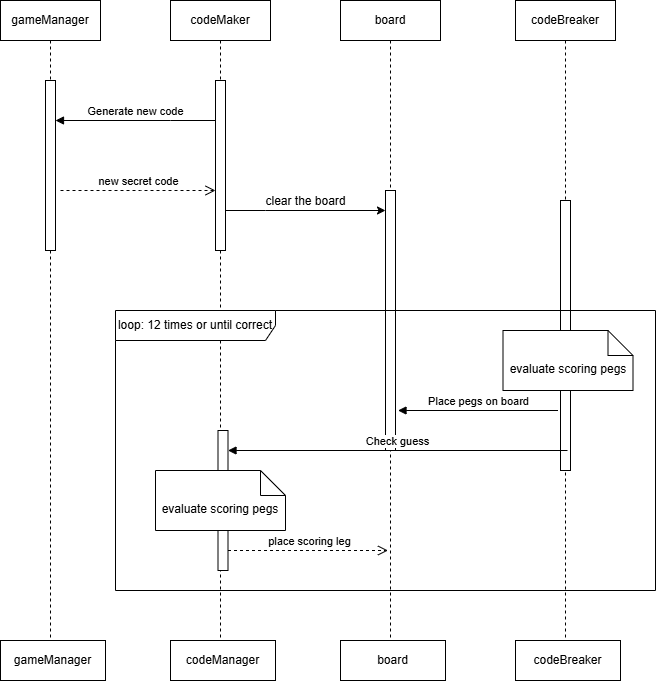

The diagram above was exported from draw.io. Its source (the exported page's mxGraphModel, read from the mxfile embedded in the PNG):
<mxGraphModel dx="1046" dy="564" grid="1" gridSize="10" guides="1" tooltips="1" connect="1" arrows="1" fold="1" page="1" pageScale="1" pageWidth="850" pageHeight="1100" math="0" shadow="0">
  <root>
    <mxCell id="0" />
    <mxCell id="1" parent="0" />
    <mxCell id="aM9ryv3xv72pqoxQDRHE-5" value="gameManager" style="shape=umlLifeline;perimeter=lifelinePerimeter;whiteSpace=wrap;html=1;container=0;dropTarget=0;collapsible=0;recursiveResize=0;outlineConnect=0;portConstraint=eastwest;newEdgeStyle={&quot;edgeStyle&quot;:&quot;elbowEdgeStyle&quot;,&quot;elbow&quot;:&quot;vertical&quot;,&quot;curved&quot;:0,&quot;rounded&quot;:0};" parent="1" vertex="1">
      <mxGeometry x="135" y="60" width="100" height="640" as="geometry" />
    </mxCell>
    <mxCell id="aM9ryv3xv72pqoxQDRHE-6" value="" style="html=1;points=[];perimeter=orthogonalPerimeter;outlineConnect=0;targetShapes=umlLifeline;portConstraint=eastwest;newEdgeStyle={&quot;edgeStyle&quot;:&quot;elbowEdgeStyle&quot;,&quot;elbow&quot;:&quot;vertical&quot;,&quot;curved&quot;:0,&quot;rounded&quot;:0};" parent="aM9ryv3xv72pqoxQDRHE-5" vertex="1">
      <mxGeometry x="45" y="80" width="10" height="170" as="geometry" />
    </mxCell>
    <mxCell id="aM9ryv3xv72pqoxQDRHE-9" value="Generate new code" style="html=1;verticalAlign=bottom;endArrow=block;edgeStyle=elbowEdgeStyle;elbow=vertical;curved=0;rounded=0;" parent="1" source="RY551NIKbVe2A6mcL8NQ-2" target="aM9ryv3xv72pqoxQDRHE-6" edge="1">
      <mxGeometry relative="1" as="geometry">
        <mxPoint x="380" y="180" as="sourcePoint" />
        <Array as="points">
          <mxPoint x="305" y="180" />
        </Array>
        <mxPoint x="195" y="180" as="targetPoint" />
      </mxGeometry>
    </mxCell>
    <mxCell id="aM9ryv3xv72pqoxQDRHE-10" value="new secret code" style="html=1;verticalAlign=bottom;endArrow=open;dashed=1;endSize=8;edgeStyle=elbowEdgeStyle;elbow=vertical;curved=0;rounded=0;" parent="1" target="RY551NIKbVe2A6mcL8NQ-2" edge="1">
      <mxGeometry x="0.0065" relative="1" as="geometry">
        <mxPoint x="345" y="250" as="targetPoint" />
        <Array as="points">
          <mxPoint x="275" y="250" />
        </Array>
        <mxPoint x="195" y="250" as="sourcePoint" />
        <mxPoint as="offset" />
      </mxGeometry>
    </mxCell>
    <mxCell id="RY551NIKbVe2A6mcL8NQ-1" value="codeMaker" style="shape=umlLifeline;perimeter=lifelinePerimeter;whiteSpace=wrap;html=1;container=0;dropTarget=0;collapsible=0;recursiveResize=0;outlineConnect=0;portConstraint=eastwest;newEdgeStyle={&quot;edgeStyle&quot;:&quot;elbowEdgeStyle&quot;,&quot;elbow&quot;:&quot;vertical&quot;,&quot;curved&quot;:0,&quot;rounded&quot;:0};" parent="1" vertex="1">
      <mxGeometry x="305" y="60" width="100" height="640" as="geometry" />
    </mxCell>
    <mxCell id="RY551NIKbVe2A6mcL8NQ-2" value="" style="html=1;points=[];perimeter=orthogonalPerimeter;outlineConnect=0;targetShapes=umlLifeline;portConstraint=eastwest;newEdgeStyle={&quot;edgeStyle&quot;:&quot;elbowEdgeStyle&quot;,&quot;elbow&quot;:&quot;vertical&quot;,&quot;curved&quot;:0,&quot;rounded&quot;:0};" parent="RY551NIKbVe2A6mcL8NQ-1" vertex="1">
      <mxGeometry x="45" y="80" width="10" height="170" as="geometry" />
    </mxCell>
    <mxCell id="RY551NIKbVe2A6mcL8NQ-3" value="board" style="shape=umlLifeline;perimeter=lifelinePerimeter;whiteSpace=wrap;html=1;container=0;dropTarget=0;collapsible=0;recursiveResize=0;outlineConnect=0;portConstraint=eastwest;newEdgeStyle={&quot;edgeStyle&quot;:&quot;elbowEdgeStyle&quot;,&quot;elbow&quot;:&quot;vertical&quot;,&quot;curved&quot;:0,&quot;rounded&quot;:0};size=40;" parent="1" vertex="1">
      <mxGeometry x="475" y="60" width="100" height="640" as="geometry" />
    </mxCell>
    <mxCell id="RY551NIKbVe2A6mcL8NQ-4" value="&lt;span style=&quot;color: rgba(0, 0, 0, 0); font-family: monospace; font-size: 0px; text-align: start;&quot;&gt;%3CmxGraphModel%3E%3Croot%3E%3CmxCell%20id%3D%220%22%2F%3E%3CmxCell%20id%3D%221%22%20parent%3D%220%22%2F%3E%3CmxCell%20id%3D%222%22%20value%3D%22Generate%20new%20code%22%20style%3D%22html%3D1%3BverticalAlign%3Dbottom%3BendArrow%3Dblock%3BedgeStyle%3DelbowEdgeStyle%3Belbow%3Dvertical%3Bcurved%3D0%3Brounded%3D0%3B%22%20edge%3D%221%22%20parent%3D%221%22%3E%3CmxGeometry%20relative%3D%221%22%20as%3D%22geometry%22%3E%3CmxPoint%20x%3D%22350%22%20y%3D%22180%22%20as%3D%22sourcePoint%22%2F%3E%3CArray%20as%3D%22points%22%3E%3CmxPoint%20x%3D%22305%22%20y%3D%22180%22%2F%3E%3C%2FArray%3E%3CmxPoint%20x%3D%22190%22%20y%3D%22180%22%20as%3D%22targetPoint%22%2F%3E%3C%2FmxGeometry%3E%3C%2FmxCell%3E%3C%2Froot%3E%3C%2FmxGraphModel%3E&lt;/span&gt;" style="html=1;points=[];perimeter=orthogonalPerimeter;outlineConnect=0;targetShapes=umlLifeline;portConstraint=eastwest;newEdgeStyle={&quot;edgeStyle&quot;:&quot;elbowEdgeStyle&quot;,&quot;elbow&quot;:&quot;vertical&quot;,&quot;curved&quot;:0,&quot;rounded&quot;:0};" parent="RY551NIKbVe2A6mcL8NQ-3" vertex="1">
      <mxGeometry x="45" y="190" width="10" height="260" as="geometry" />
    </mxCell>
    <mxCell id="RY551NIKbVe2A6mcL8NQ-5" value="codeBreaker" style="shape=umlLifeline;perimeter=lifelinePerimeter;whiteSpace=wrap;html=1;container=0;dropTarget=0;collapsible=0;recursiveResize=0;outlineConnect=0;portConstraint=eastwest;newEdgeStyle={&quot;edgeStyle&quot;:&quot;elbowEdgeStyle&quot;,&quot;elbow&quot;:&quot;vertical&quot;,&quot;curved&quot;:0,&quot;rounded&quot;:0};" parent="1" vertex="1">
      <mxGeometry x="650" y="60" width="100" height="640" as="geometry" />
    </mxCell>
    <mxCell id="RY551NIKbVe2A6mcL8NQ-6" value="" style="html=1;points=[];perimeter=orthogonalPerimeter;outlineConnect=0;targetShapes=umlLifeline;portConstraint=eastwest;newEdgeStyle={&quot;edgeStyle&quot;:&quot;elbowEdgeStyle&quot;,&quot;elbow&quot;:&quot;vertical&quot;,&quot;curved&quot;:0,&quot;rounded&quot;:0};" parent="RY551NIKbVe2A6mcL8NQ-5" vertex="1">
      <mxGeometry x="45" y="200" width="10" height="270" as="geometry" />
    </mxCell>
    <mxCell id="RY551NIKbVe2A6mcL8NQ-7" value="" style="endArrow=classic;html=1;rounded=0;" parent="1" source="RY551NIKbVe2A6mcL8NQ-2" target="RY551NIKbVe2A6mcL8NQ-4" edge="1">
      <mxGeometry width="50" height="50" relative="1" as="geometry">
        <mxPoint x="400" y="300" as="sourcePoint" />
        <mxPoint x="450" y="250" as="targetPoint" />
        <Array as="points">
          <mxPoint x="400" y="270" />
        </Array>
      </mxGeometry>
    </mxCell>
    <mxCell id="RY551NIKbVe2A6mcL8NQ-8" value="clear the board" style="text;html=1;align=center;verticalAlign=middle;resizable=0;points=[];autosize=1;strokeColor=none;fillColor=none;" parent="1" vertex="1">
      <mxGeometry x="390" y="246" width="100" height="30" as="geometry" />
    </mxCell>
    <mxCell id="RY551NIKbVe2A6mcL8NQ-9" value="evaluate scoring pegs" style="shape=note2;boundedLbl=1;whiteSpace=wrap;html=1;size=25;verticalAlign=top;align=center;" parent="1" vertex="1">
      <mxGeometry x="637.5" y="390" width="130" height="60" as="geometry" />
    </mxCell>
    <mxCell id="RY551NIKbVe2A6mcL8NQ-10" value="Place pegs on board" style="html=1;verticalAlign=bottom;endArrow=block;edgeStyle=elbowEdgeStyle;elbow=vertical;curved=0;rounded=0;" parent="1" edge="1">
      <mxGeometry relative="1" as="geometry">
        <mxPoint x="692.5" y="470" as="sourcePoint" />
        <Array as="points">
          <mxPoint x="647.5" y="470" />
        </Array>
        <mxPoint x="532.5" y="470" as="targetPoint" />
      </mxGeometry>
    </mxCell>
    <mxCell id="RY551NIKbVe2A6mcL8NQ-12" value="" style="html=1;points=[];perimeter=orthogonalPerimeter;outlineConnect=0;targetShapes=umlLifeline;portConstraint=eastwest;newEdgeStyle={&quot;edgeStyle&quot;:&quot;elbowEdgeStyle&quot;,&quot;elbow&quot;:&quot;vertical&quot;,&quot;curved&quot;:0,&quot;rounded&quot;:0};" parent="1" vertex="1">
      <mxGeometry x="352.5" y="490" width="10" height="140" as="geometry" />
    </mxCell>
    <mxCell id="RY551NIKbVe2A6mcL8NQ-13" value="evaluate scoring pegs" style="shape=note2;boundedLbl=1;whiteSpace=wrap;html=1;size=25;verticalAlign=top;align=center;" parent="1" vertex="1">
      <mxGeometry x="290" y="530" width="130" height="60" as="geometry" />
    </mxCell>
    <mxCell id="RY551NIKbVe2A6mcL8NQ-14" value="Check guess" style="html=1;verticalAlign=bottom;endArrow=block;edgeStyle=elbowEdgeStyle;elbow=vertical;curved=0;rounded=0;" parent="1" target="RY551NIKbVe2A6mcL8NQ-12" edge="1">
      <mxGeometry relative="1" as="geometry">
        <mxPoint x="702" y="510" as="sourcePoint" />
        <Array as="points">
          <mxPoint x="637.5" y="510" />
        </Array>
        <mxPoint x="522.5" y="510" as="targetPoint" />
      </mxGeometry>
    </mxCell>
    <mxCell id="RY551NIKbVe2A6mcL8NQ-15" value="place scoring leg" style="html=1;verticalAlign=bottom;endArrow=open;dashed=1;endSize=8;edgeStyle=elbowEdgeStyle;elbow=vertical;curved=0;rounded=0;" parent="1" edge="1">
      <mxGeometry x="0.0065" relative="1" as="geometry">
        <mxPoint x="522.5" y="610" as="targetPoint" />
        <Array as="points">
          <mxPoint x="450.5" y="610" />
        </Array>
        <mxPoint x="362.5" y="610" as="sourcePoint" />
        <mxPoint as="offset" />
      </mxGeometry>
    </mxCell>
    <mxCell id="RY551NIKbVe2A6mcL8NQ-16" value="loop: 12 times or until correct" style="shape=umlFrame;whiteSpace=wrap;html=1;pointerEvents=0;recursiveResize=0;container=1;collapsible=0;width=160;" parent="1" vertex="1">
      <mxGeometry x="250" y="370" width="540" height="280" as="geometry" />
    </mxCell>
    <mxCell id="RY551NIKbVe2A6mcL8NQ-17" value="gameManager" style="html=1;align=center;verticalAlign=middle;dashed=0;whiteSpace=wrap;" parent="1" vertex="1">
      <mxGeometry x="135" y="700" width="105" height="40" as="geometry" />
    </mxCell>
    <mxCell id="RY551NIKbVe2A6mcL8NQ-18" value="codeManager" style="html=1;align=center;verticalAlign=middle;dashed=0;whiteSpace=wrap;" parent="1" vertex="1">
      <mxGeometry x="305" y="700" width="105" height="40" as="geometry" />
    </mxCell>
    <mxCell id="RY551NIKbVe2A6mcL8NQ-19" value="board" style="html=1;align=center;verticalAlign=middle;dashed=0;whiteSpace=wrap;" parent="1" vertex="1">
      <mxGeometry x="475" y="700" width="105" height="40" as="geometry" />
    </mxCell>
    <mxCell id="RY551NIKbVe2A6mcL8NQ-20" value="codeBreaker" style="html=1;align=center;verticalAlign=middle;dashed=0;whiteSpace=wrap;" parent="1" vertex="1">
      <mxGeometry x="650" y="700" width="105" height="40" as="geometry" />
    </mxCell>
  </root>
</mxGraphModel>